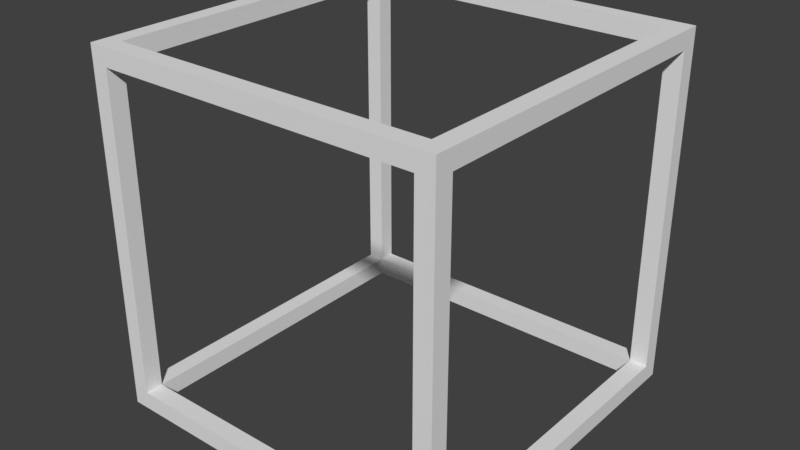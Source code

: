 # Source: EdgedBoxThin.blend  (saved by Blender 2.79.0; exported with 4.5.12 LTS)
import bpy
from mathutils import Matrix  # noqa: F401  (used for matrix-valued properties, if any)

bpy.ops.wm.read_factory_settings(use_empty=True)
scene = bpy.context.scene
scene.name = 'Scene'

# ---- collections
col_collection_1 = bpy.data.collections.new('Collection 1'); scene.collection.children.link(col_collection_1)

# ---- materials (node trees are filled in below, after node groups)
mat_material = bpy.data.materials.new('Material')
mat_material.alpha_threshold = 0.0
mat_material.use_transparent_shadow = False
mat_material.roughness = 0.5
mat_material.line_color = (0.0, 0.0, 0.0, 1.0)

# ---- material node trees

# ---- world
world_world = bpy.data.worlds.new('World'); scene.world = world_world
world_world.color = (0.05088, 0.05088, 0.05088)
world_world.use_sun_shadow = False
world_world.sun_shadow_jitter_overblur = 0.0
world_world.cycles.sampling_method = 'MANUAL'

# ---- meshes
me_cube = bpy.data.meshes.new('Cube')
me_cube.from_pydata([(2.012, 2.011, 0.001019), (2.012, -1.989, 0.001019), (-1.988, -1.989, 0.001019), (-1.988, 2.011, 0.001019), (2.012, 2.011, 0.201), (2.012, -1.989, 0.201), (-1.988, -1.989, 0.201), (-1.988, 2.011, 0.201), (2.012, -1.789, 0.001019), (-1.988, -1.789, 0.001019), (2.012, -1.789, 0.201), (-1.988, -1.789, 0.201), (-1.988, 1.821, 0.001019), (-1.988, 1.821, 0.201), (2.012, 1.821, 0.001019), (2.012, 1.821, 0.201), (1.812, 2.011, 0.001019), (1.812, -1.989, 0.001019), (1.812, 2.011, 0.201), (1.812, -1.989, 0.201), (1.812, -1.789, 0.201), (1.812, -1.789, 0.001019), (1.812, 1.821, 0.001019), (1.812, 1.821, 0.201), (-1.798, 2.011, 0.001019), (-1.798, -1.989, 0.001019), (-1.798, 2.011, 0.201), (-1.798, -1.989, 0.201), (-1.798, -1.789, 0.001019), (-1.798, 1.821, 0.001019), (-1.798, -1.789, 0.201), (-1.798, 1.821, 0.201), (2.012, -1.789, 3.801), (2.012, -1.989, 3.801), (-1.798, 2.011, 3.801), (-1.988, 2.011, 3.801), (-1.798, -1.989, 3.801), (-1.988, -1.989, 3.801), (-1.988, 1.821, 3.801), (-1.988, -1.789, 3.801), (1.812, -1.789, 3.801), (2.012, 2.011, 3.801), (2.012, 1.821, 3.801), (1.812, 1.821, 3.801), (1.812, 2.011, 3.801), (1.812, -1.989, 3.801), (-1.798, -1.789, 3.801), (-1.798, 1.821, 3.801), (2.012, -1.789, 4.001), (2.012, -1.989, 4.001), (-1.798, 2.011, 4.001), (-1.988, 2.011, 4.001), (-1.798, -1.989, 4.001), (-1.988, -1.989, 4.001), (-1.988, 1.821, 4.001), (-1.988, -1.789, 4.001), (1.812, -1.789, 4.001), (2.012, 2.011, 4.001), (2.012, 1.821, 4.001), (1.812, 1.821, 4.001), (1.812, 2.011, 4.001), (1.812, -1.989, 4.001), (-1.798, -1.789, 4.001), (-1.798, 1.821, 4.001)], [], [(28, 25, 2, 9), (30, 11, 39, 46), (8, 10, 5, 1), (25, 27, 6, 2), (12, 13, 7, 3), (26, 24, 3, 7), (2, 6, 11, 9), (14, 15, 10, 8), (31, 13, 11, 30), (29, 28, 9, 12), (24, 29, 12, 3), (20, 19, 45, 40), (0, 4, 15, 14), (9, 11, 13, 12), (7, 13, 38, 35), (0, 14, 22, 16), (14, 8, 21, 22), (15, 23, 20, 10), (4, 0, 16, 18), (1, 5, 19, 17), (10, 20, 40, 32), (8, 1, 17, 21), (18, 26, 31, 23), (16, 22, 29, 24), (30, 20, 21, 28), (28, 29, 31, 30), (18, 16, 24, 26), (17, 19, 27, 25), (20, 30, 27, 19), (21, 17, 25, 28), (31, 29, 22, 23), (21, 20, 23, 22), (43, 42, 58, 59), (42, 41, 57, 58), (27, 30, 46, 36), (18, 23, 43, 44), (13, 31, 47, 38), (31, 26, 34, 47), (11, 6, 37, 39), (4, 18, 44, 41), (5, 10, 32, 33), (15, 4, 41, 42), (19, 5, 33, 45), (26, 7, 35, 34), (6, 27, 36, 37), (23, 15, 42, 43), (62, 55, 53, 52), (50, 51, 54, 63), (57, 60, 59, 58), (48, 56, 61, 49), (33, 32, 48, 49), (41, 44, 60, 57), (34, 35, 51, 50), (45, 33, 49, 61), (37, 36, 52, 53), (44, 43, 59, 60), (35, 38, 54, 51), (40, 45, 61, 56), (39, 37, 53, 55), (46, 39, 55, 62), (63, 47, 43, 59), (63, 54, 55, 62), (47, 34, 44, 43), (34, 50, 60, 44), (50, 63, 59, 60), (32, 40, 43, 42), (52, 36, 45, 61), (36, 46, 40, 45), (46, 62, 56, 40), (62, 52, 61, 56), (47, 63, 62, 46), (38, 47, 46, 39), (54, 38, 39, 55), (48, 32, 42, 58), (56, 48, 58, 59), (40, 56, 59, 43)])
me_cube.materials.append(mat_material)
me_cube.use_remesh_preserve_volume = False
me_cube.use_remesh_preserve_attributes = False
me_cube.use_mirror_vertex_groups = False
me_cube.update()

# ---- objects
ob_cube = bpy.data.objects.new('Cube', me_cube)

# ---- transforms, parenting, visibility, modifiers, constraints
ob_cube.location = (-0.00607, -0.005644, -0.0005097)
ob_cube.lock_rotations_4d = False
ob_cube.empty_display_type = 'ARROWS'
ob_cube.lineart.crease_threshold = 0.0

# ---- collection membership
col_collection_1.objects.link(ob_cube)

# ---- scene / render settings (as saved in the file)
scene.frame_start = 1; scene.frame_end = 250; scene.frame_set(0)
scene.render.engine = 'BLENDER_EEVEE_NEXT'
scene.render.resolution_percentage = 50
scene.render.dither_intensity = 0.0
scene.cycles.use_denoising = False
scene.cycles.samples = 128
scene.cycles.sampling_pattern = 'TABULATED_SOBOL'
scene.cycles.use_adaptive_sampling = False
scene.cycles.use_light_tree = False
scene.cycles.blur_glossy = 0.0
scene.cycles.sample_clamp_indirect = 0.0
scene.view_settings.view_transform = 'Standard'
bpy.context.view_layer.update()

# ---- added for rendering (the .blend has no active camera and no usable light): camera, sun
cam_auto = bpy.data.cameras.new('AutoCamera')
cam_auto.lens = 50.0
cam_auto.sensor_width = 36.0
cam_auto.clip_end = 1000.0
ob_auto_camera = bpy.data.objects.new('AutoCamera', cam_auto)
scene.collection.objects.link(ob_auto_camera)
ob_auto_camera.location = (6.41622, -7.68653, 7.12863)
ob_auto_camera.rotation_euler = (1.09748, -7.21219e-08, 0.694738)
scene.camera = ob_auto_camera
light_auto_sun = bpy.data.lights.new('AutoSun', 'SUN')
light_auto_sun.energy = 3.0
light_auto_sun.angle = 0.0523599
ob_auto_sun = bpy.data.objects.new('AutoSun', light_auto_sun)
scene.collection.objects.link(ob_auto_sun)
ob_auto_sun.rotation_euler = (0.872665, 0.174533, 0.523599)
bpy.context.view_layer.update()

